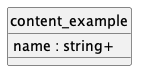

The diagram above was rendered by PlantUML. Its source (embedded in the PNG):
@startuml uml
skinparam monochrome true
skinparam linetype ortho
hide circle

entity content_example {
  name : string+
}

@enduml